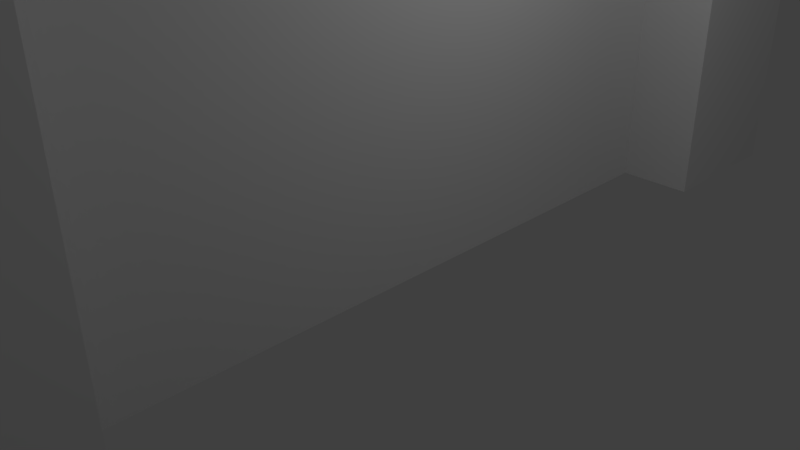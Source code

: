 # Source: Wall.blend  (saved by Blender 2.77.0; exported with 4.5.12 LTS)
import bpy
from mathutils import Matrix  # noqa: F401  (used for matrix-valued properties, if any)

bpy.ops.wm.read_factory_settings(use_empty=True)
scene = bpy.context.scene
scene.name = 'Scene'

# ---- collections
col_collection_1 = bpy.data.collections.new('Collection 1'); scene.collection.children.link(col_collection_1)

# ---- materials (node trees are filled in below, after node groups)
mat_material = bpy.data.materials.new('Material')
mat_material.alpha_threshold = 0.0
mat_material.use_transparent_shadow = False
mat_material.roughness = 0.5
mat_material.line_color = (0.0, 0.0, 0.0, 1.0)

# ---- material node trees

# ---- world
world_world = bpy.data.worlds.new('World'); scene.world = world_world
world_world.color = (0.05088, 0.05088, 0.05088)
world_world.use_sun_shadow = False
world_world.sun_shadow_jitter_overblur = 0.0
world_world.cycles.sampling_method = 'MANUAL'

# ---- cameras
cam_camera = bpy.data.cameras.new('Camera')
cam_camera.clip_end = 100.0
cam_camera.lens = 35.0
cam_camera.sensor_width = 32.0
cam_camera.sensor_height = 18.0
cam_camera.ortho_scale = 7.314
cam_camera.dof.focus_distance = 0.0
cam_camera.dof.aperture_fstop = 128.0

# ---- lights
light_lamp = bpy.data.lights.new('Lamp', 'POINT')
light_lamp.transmission_factor = 0.0
light_lamp.cutoff_distance = 30.0
light_lamp.energy = 100.0
light_lamp.shadow_buffer_clip_start = 1.001
light_lamp.shadow_soft_size = 0.1
light_lamp.shadow_maximum_resolution = 0.006
light_lamp.use_absolute_resolution = True

# ---- meshes
me_cube = bpy.data.meshes.new('Cube')
me_cube.from_pydata([(0.9478, 1.025, -0.9981), (1.0, -1.0, -1.0), (-1.0, -1.0, -1.0), (-1.021, 1.025, -0.9981), (0.9641, 1.025, 1.002), (1.0, -1.0, 1.0), (-1.0, -1.0, 1.0), (-1.016, 1.025, 1.002), (-0.9928, -1.103, 1.0), (0.9872, -1.103, 1.0), (-0.9765, -1.103, -1.0), (0.9926, -1.103, -1.0), (1.962, -1.103, -1.0), (-1.962, -1.103, -1.0), (1.962, -1.103, 1.0), (-1.962, -1.103, 1.0), (1.962, -1.593, -1.0), (-1.962, -1.593, -1.0), (1.962, -1.593, 1.0), (-1.962, -1.593, 1.0), (-0.9928, -1.103, 1.118), (0.9872, -1.103, 1.118), (1.962, -1.103, 1.118), (-1.962, -1.103, 1.118), (1.962, -1.593, 1.118), (-1.962, -1.593, 1.118), (-1.991, 1.025, -0.9981), (1.934, 1.025, -0.9981), (-1.991, 1.025, 1.002), (1.934, 1.025, 1.002), (-1.991, 1.514, -0.9981), (1.934, 1.514, -0.9981), (-1.991, 1.514, 1.002), (1.934, 1.514, 1.002), (0.9641, 1.025, 1.12), (-1.016, 1.025, 1.12), (-1.991, 1.025, 1.12), (1.934, 1.025, 1.12), (-1.991, 1.514, 1.12), (1.934, 1.514, 1.12)], [], [(0, 1, 2, 3), (4, 7, 6, 5), (0, 4, 5, 1), (1, 5, 9, 11), (2, 6, 7, 3), (2, 1, 11, 10), (5, 6, 8, 9), (6, 2, 10, 8), (15, 13, 17, 19), (8, 10, 13, 15), (9, 14, 12, 11), (16, 18, 19, 17), (13, 10, 11, 12, 16, 17), (19, 18, 24, 25), (12, 14, 18, 16), (22, 21, 20, 23, 25, 24), (8, 15, 23, 20), (14, 9, 21, 22), (9, 8, 20, 21), (18, 14, 22, 24), (15, 19, 25, 23), (29, 27, 31, 33), (4, 0, 27, 29), (7, 28, 26, 3), (30, 32, 33, 31), (27, 0, 3, 26, 30, 31), (33, 32, 38, 39), (26, 28, 32, 30), (36, 35, 34, 37, 39, 38), (4, 29, 37, 34), (28, 7, 35, 36), (7, 4, 34, 35), (32, 28, 36, 38), (29, 33, 39, 37)])
me_cube.materials.append(mat_material)
me_cube.use_remesh_preserve_volume = False
me_cube.use_remesh_preserve_attributes = False
me_cube.use_mirror_vertex_groups = False
me_cube.update()

# ---- objects
ob_cube = bpy.data.objects.new('Cube', me_cube)
ob_lamp = bpy.data.objects.new('Lamp', light_lamp)
ob_camera = bpy.data.objects.new('Camera', cam_camera)

# ---- transforms, parenting, visibility, modifiers, constraints
ob_cube.location = (0.0, 0.0, 3.558)
ob_cube.scale = (1.0, 4.121, 3.41)
ob_cube.lock_rotations_4d = False
ob_cube.empty_display_type = 'ARROWS'
ob_cube.lineart.crease_threshold = 0.0
ob_lamp.location = (4.076, 1.005, 5.904)
ob_lamp.rotation_euler = (0.6503, 0.05522, 1.866)
ob_lamp.lock_rotations_4d = False
ob_lamp.empty_display_type = 'ARROWS'
ob_lamp.color = (0.0, 0.0, 0.0, 0.0)
ob_lamp.lineart.crease_threshold = 0.0
ob_camera.location = (7.481, -6.508, 5.344)
ob_camera.rotation_euler = (1.109, 0.01082, 0.8149)
ob_camera.lock_rotations_4d = False
ob_camera.empty_display_type = 'ARROWS'
ob_camera.color = (0.0, 0.0, 0.0, 0.0)
ob_camera.display_type = 'WIRE'
ob_camera.lineart.crease_threshold = 0.0

# ---- collection membership
col_collection_1.objects.link(ob_cube)
col_collection_1.objects.link(ob_lamp)
col_collection_1.objects.link(ob_camera)

# ---- scene / render settings (as saved in the file)
scene.camera = ob_camera
scene.frame_start = 1; scene.frame_end = 250; scene.frame_set(1)
scene.render.engine = 'BLENDER_EEVEE_NEXT'
scene.render.resolution_percentage = 50
scene.render.dither_intensity = 0.0
scene.cycles.use_denoising = False
scene.cycles.samples = 128
scene.cycles.sampling_pattern = 'TABULATED_SOBOL'
scene.cycles.light_sampling_threshold = 0.0
scene.cycles.use_adaptive_sampling = False
scene.cycles.use_light_tree = False
scene.cycles.blur_glossy = 0.0
scene.cycles.sample_clamp_indirect = 0.0
scene.view_settings.view_transform = 'Standard'
bpy.context.view_layer.update()
